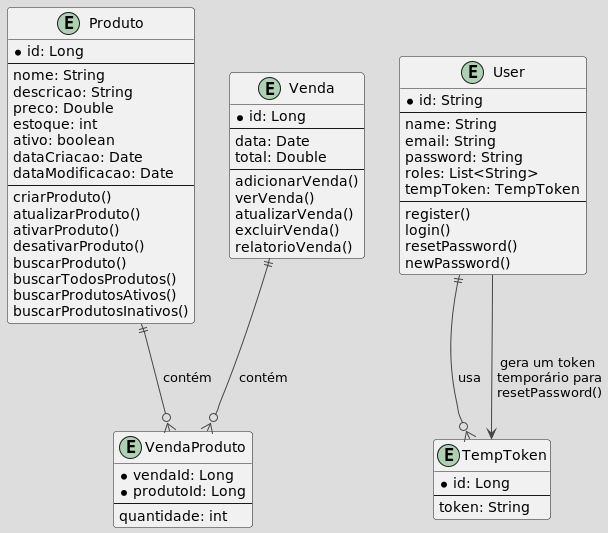

The diagram above was rendered by PlantUML. Its source (embedded in the PNG):
@startuml
!theme toy

entity "Produto" {
    * id: Long
    --
    nome: String
    descricao: String
    preco: Double
    estoque: int
    ativo: boolean
    dataCriacao: Date
    dataModificacao: Date
    --
    criarProduto()
    atualizarProduto()
    ativarProduto()
    desativarProduto()
    buscarProduto()
    buscarTodosProdutos()
    buscarProdutosAtivos()
    buscarProdutosInativos()
}

entity "Venda" {
    * id: Long
    --
    data: Date
    total: Double
    --
    adicionarVenda()
    verVenda()
    atualizarVenda()
    excluirVenda()
    relatorioVenda()
}

entity "VendaProduto" {
    * vendaId: Long
    * produtoId: Long
    --
    quantidade: int
}

entity "User" {
    * id: String
    --
    name: String
    email: String
    password: String
    roles: List<String>
    tempToken: TempToken
    --
    register()
    login()
    resetPassword()
    newPassword()
}

entity "TempToken" {
    * id: Long
    --
    token: String
}

' Relacionamentos existentes
Produto ||--o{ VendaProduto: contém
Venda ||--o{ VendaProduto: contém
User ||--o{ TempToken: usa

' Anotações para explicar o uso de TempToken
User --> TempToken : "gera um token\n temporário para\n resetPassword()"

@enduml